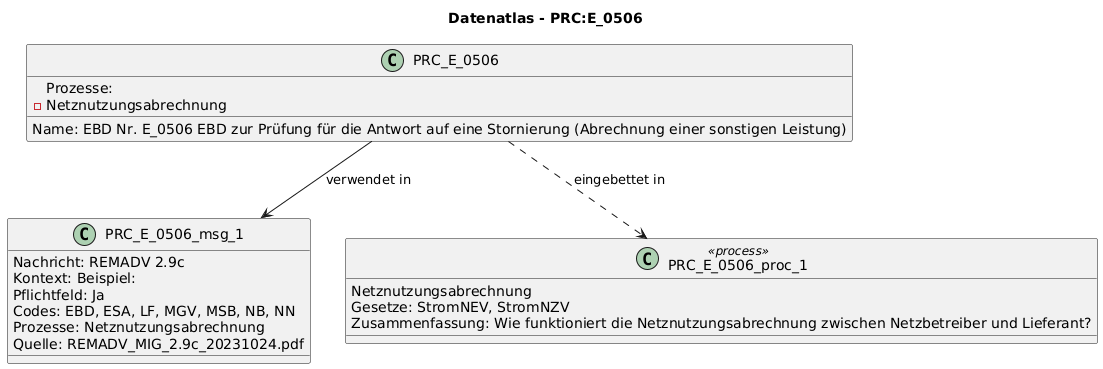

The diagram above was rendered by PlantUML. Its source (embedded in the PNG):
@startuml
title Datenatlas - PRC:E_0506
class PRC_E_0506 {
  Name: EBD Nr. E_0506 EBD zur Prüfung für die Antwort auf eine Stornierung (Abrechnung einer sonstigen Leistung)
  Prozesse:
    - Netznutzungsabrechnung
}
class PRC_E_0506_msg_1 {
  Nachricht: REMADV 2.9c
  Kontext: Beispiel:
  Pflichtfeld: Ja
  Codes: EBD, ESA, LF, MGV, MSB, NB, NN
  Prozesse: Netznutzungsabrechnung
  Quelle: REMADV_MIG_2.9c_20231024.pdf
}
PRC_E_0506 --> PRC_E_0506_msg_1 : verwendet in
class PRC_E_0506_proc_1 <<process>> {
  Netznutzungsabrechnung
  Gesetze: StromNEV, StromNZV
  Zusammenfassung: Wie funktioniert die Netznutzungsabrechnung zwischen Netzbetreiber und Lieferant?
}
PRC_E_0506 ..> PRC_E_0506_proc_1 : eingebettet in
@enduml